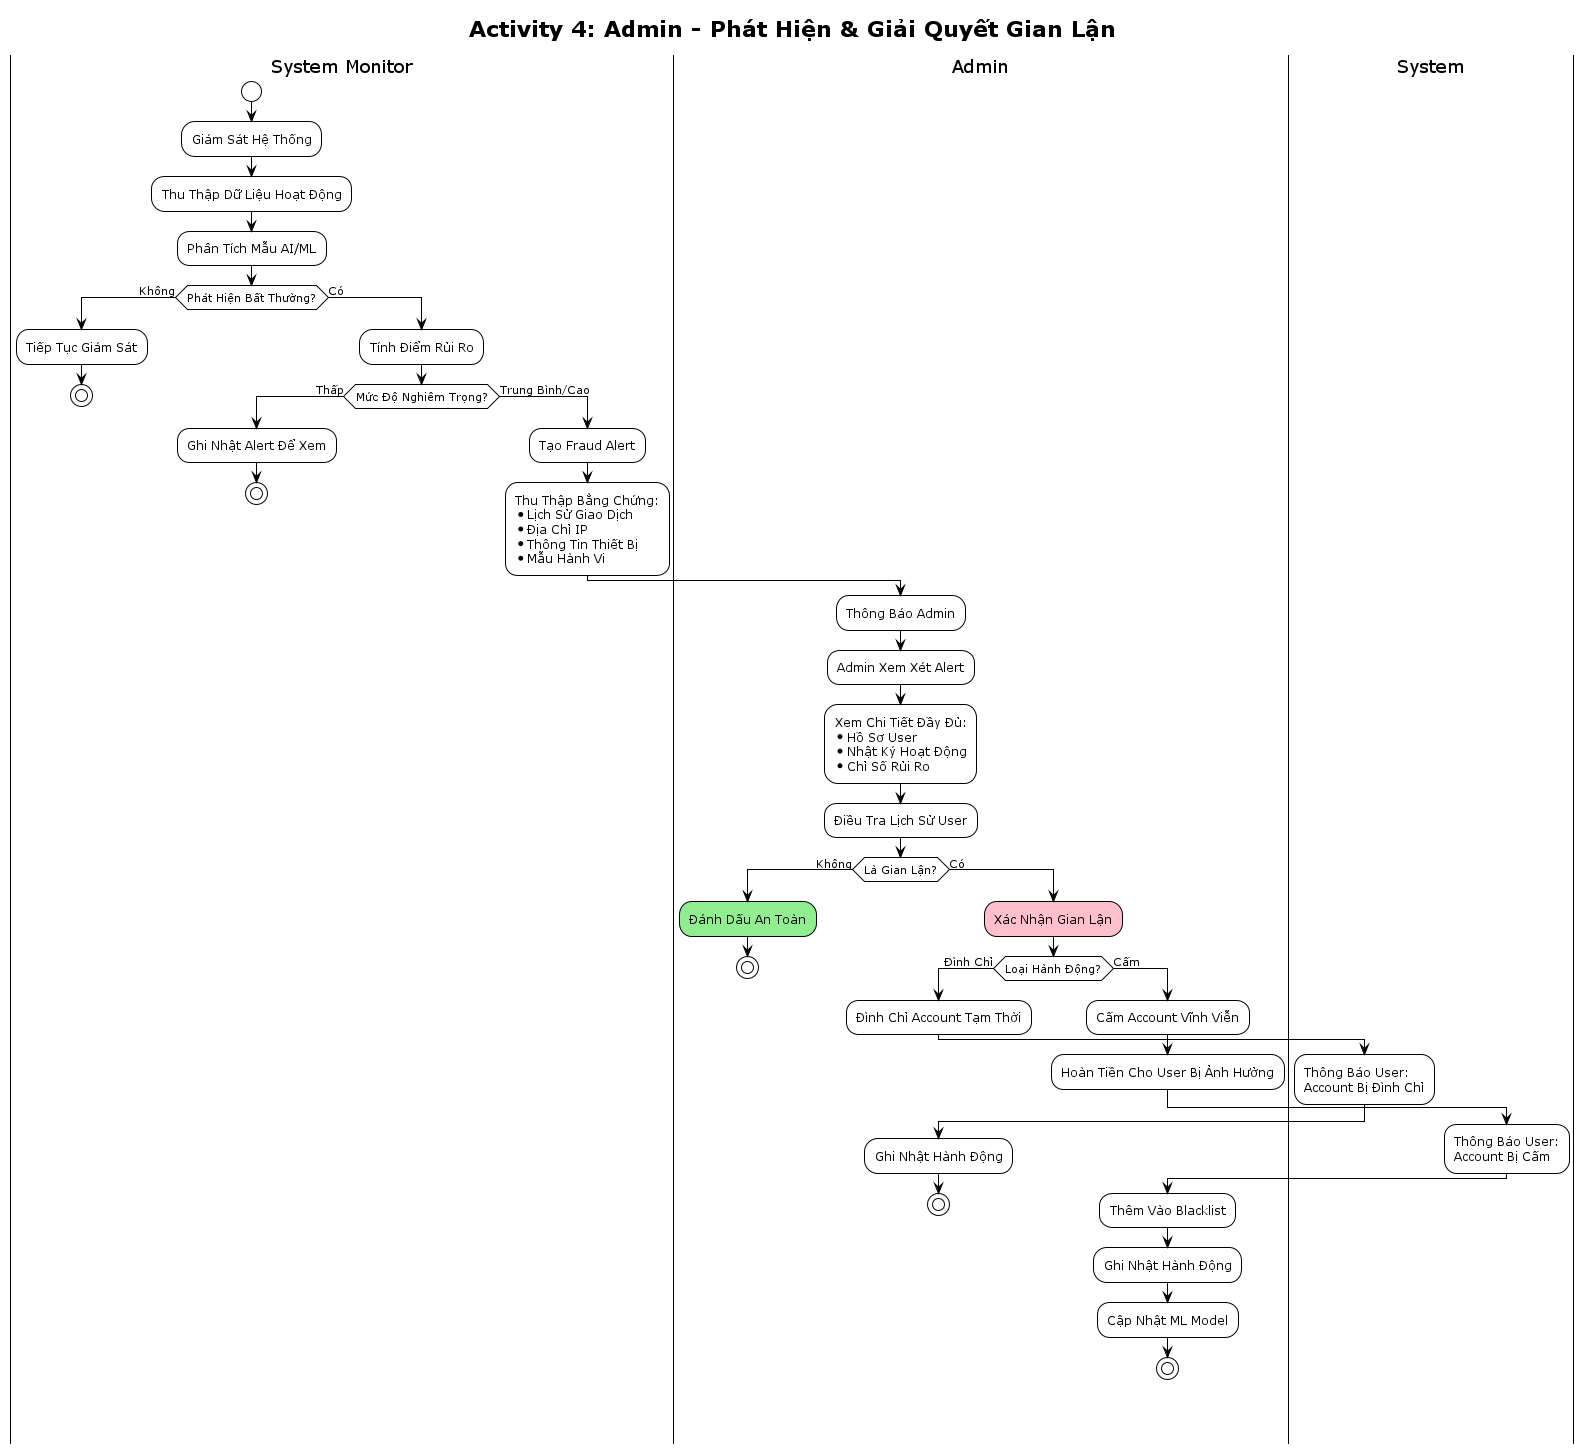

The diagram above was rendered by PlantUML. Its source (embedded in the PNG):
@startuml Activity-Admin-FraudDetection
!theme plain

title Activity 4: Admin - Phát Hiện & Giải Quyết Gian Lận

|System Monitor|
start
:Giám Sát Hệ Thống;
:Thu Thập Dữ Liệu Hoạt Động;
:Phân Tích Mẫu AI/ML;

if (Phát Hiện Bất Thường?) then (Không)
  :Tiếp Tục Giám Sát;
  stop
else (Có)
  :Tính Điểm Rủi Ro;
  
  if (Mức Độ Nghiêm Trọng?) then (Thấp)
    :Ghi Nhật Alert Để Xem;
    stop
  else (Trung Bình/Cao)
    :Tạo Fraud Alert;
    
    :Thu Thập Bằng Chứng:
    * Lịch Sử Giao Dịch
    * Địa Chỉ IP
    * Thông Tin Thiết Bị
    * Mẫu Hành Vi;
    
    |Admin|
    :Thông Báo Admin;
    :Admin Xem Xét Alert;
    
    :Xem Chi Tiết Đầy Đủ:
    * Hồ Sơ User
    * Nhật Ký Hoạt Động
    * Chỉ Số Rủi Ro;
    
    :Điều Tra Lịch Sử User;
    
    if (Là Gian Lận?) then (Không)
      #lightgreen:Đánh Dấu An Toàn;
      stop
    else (Có)
      #pink:Xác Nhận Gian Lận;
      
      if (Loại Hành Động?) then (Đình Chỉ)
        :Đình Chỉ Account Tạm Thời;
        
        |System|
        :Thông Báo User:
        Account Bị Đình Chỉ;
        
        |Admin|
        :Ghi Nhật Hành Động;
        stop
      else (Cấm)
        :Cấm Account Vĩnh Viễn;
        :Hoàn Tiền Cho User Bị Ảnh Hưởng;
        
        |System|
        :Thông Báo User:
        Account Bị Cấm;
        
        |Admin|
        :Thêm Vào Blacklist;
        :Ghi Nhật Hành Động;
        :Cập Nhật ML Model;
        stop
      endif
    endif
  endif
endif

@enduml